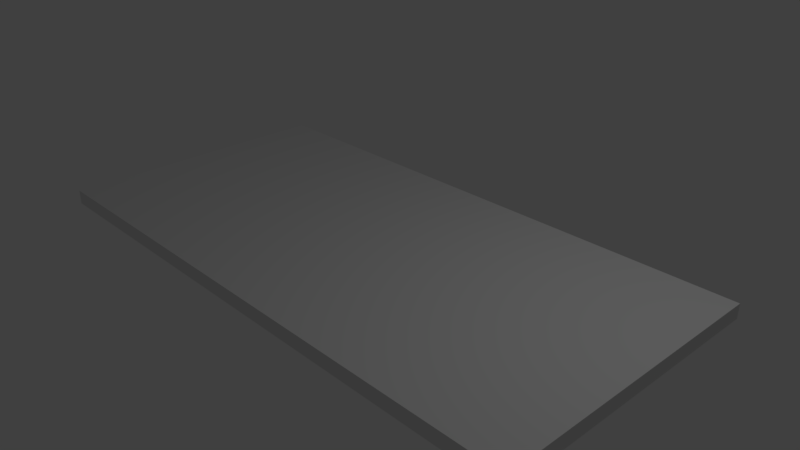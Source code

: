 # Source: glassOnePiece.blend  (saved by Blender 2.78.0; exported with 4.5.12 LTS)
import bpy
from mathutils import Matrix  # noqa: F401  (used for matrix-valued properties, if any)

bpy.ops.wm.read_factory_settings(use_empty=True)
scene = bpy.context.scene
scene.name = 'Scene'

# ---- collections
col_collection_1 = bpy.data.collections.new('Collection 1'); scene.collection.children.link(col_collection_1)

# ---- world
world_world = bpy.data.worlds.new('World'); scene.world = world_world
world_world.color = (0.05088, 0.05088, 0.05088)
world_world.use_sun_shadow = False
world_world.sun_shadow_jitter_overblur = 0.0
world_world.cycles.sampling_method = 'MANUAL'

# ---- cameras
cam_camera = bpy.data.cameras.new('Camera')
cam_camera.clip_end = 100.0
cam_camera.lens = 35.0
cam_camera.sensor_width = 32.0
cam_camera.sensor_height = 18.0
cam_camera.ortho_scale = 7.314
cam_camera.dof.focus_distance = 0.0
cam_camera.dof.aperture_fstop = 128.0

# ---- lights
light_lamp = bpy.data.lights.new('Lamp', 'POINT')
light_lamp.transmission_factor = 0.0
light_lamp.cutoff_distance = 30.0
light_lamp.energy = 100.0
light_lamp.shadow_buffer_clip_start = 1.001
light_lamp.shadow_soft_size = 0.1
light_lamp.shadow_maximum_resolution = 0.006
light_lamp.use_absolute_resolution = True

# ---- meshes
me_plane = bpy.data.meshes.new('Plane')
me_plane.from_pydata([(-4.0, -2.0, 0.0), (4.0, -2.0, 0.0), (-4.0, 2.0, 0.0), (4.0, 2.0, 0.0), (-4.0, -2.0, 0.2), (4.0, -2.0, 0.2), (-4.0, 2.0, 0.2), (4.0, 2.0, 0.2)], [], [(0, 2, 3, 1), (4, 5, 7, 6), (1, 3, 7, 5), (2, 0, 4, 6), (3, 2, 6, 7), (0, 1, 5, 4)])
me_plane.use_remesh_preserve_volume = False
me_plane.use_remesh_preserve_attributes = False
me_plane.use_mirror_vertex_groups = False
me_plane.update()

# ---- objects
ob_plane = bpy.data.objects.new('Plane', me_plane)
ob_lamp = bpy.data.objects.new('Lamp', light_lamp)
ob_camera = bpy.data.objects.new('Camera', cam_camera)

# ---- transforms, parenting, visibility, modifiers, constraints
ob_plane.location = (0.0, 0.0, 0.0)
ob_plane.rotation_euler = (1.571, -0.0, 0.0)
ob_plane.lineart.crease_threshold = 0.0
ob_lamp.location = (4.076, -5.904, 1.005)
ob_lamp.rotation_euler = (-0.7412, -1.27, 2.954)
ob_lamp.lock_rotations_4d = False
ob_lamp.empty_display_type = 'ARROWS'
ob_lamp.color = (0.0, 0.0, 0.0, 0.0)
ob_lamp.lineart.crease_threshold = 0.0
ob_camera.location = (7.481, -5.344, -6.508)
ob_camera.rotation_euler = (2.68, -0.8149, -4.637e-08)
ob_camera.lock_rotations_4d = False
ob_camera.empty_display_type = 'ARROWS'
ob_camera.color = (0.0, 0.0, 0.0, 0.0)
ob_camera.display_type = 'WIRE'
ob_camera.lineart.crease_threshold = 0.0

# ---- collection membership
col_collection_1.objects.link(ob_plane)
col_collection_1.objects.link(ob_lamp)
col_collection_1.objects.link(ob_camera)

# ---- scene / render settings (as saved in the file)
scene.camera = ob_camera
scene.frame_start = 1; scene.frame_end = 250; scene.frame_set(1)
scene.render.engine = 'BLENDER_EEVEE_NEXT'
scene.render.resolution_percentage = 50
scene.render.dither_intensity = 0.0
scene.cycles.use_denoising = False
scene.cycles.samples = 128
scene.cycles.sampling_pattern = 'TABULATED_SOBOL'
scene.cycles.light_sampling_threshold = 0.0
scene.cycles.use_adaptive_sampling = False
scene.cycles.use_light_tree = False
scene.cycles.blur_glossy = 0.0
scene.cycles.sample_clamp_indirect = 0.0
scene.view_settings.view_transform = 'Standard'
bpy.context.view_layer.update()
